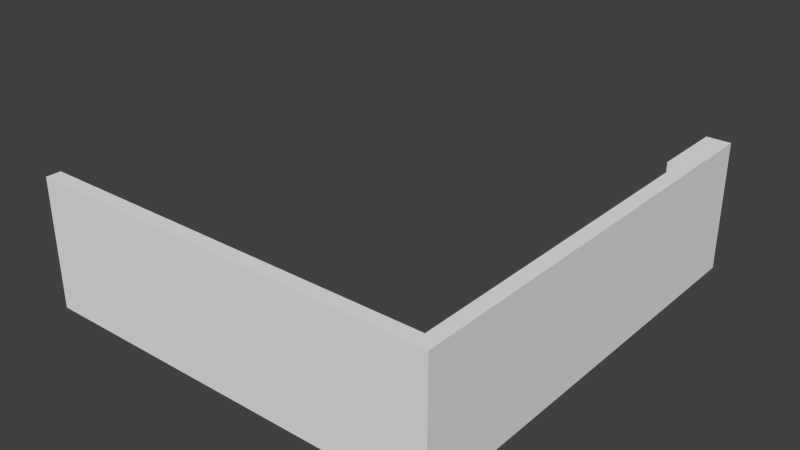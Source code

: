 # Source: ComputingRoom.blend  (saved by Blender 2.69.0; exported with 4.5.12 LTS)
import bpy
from mathutils import Matrix  # noqa: F401  (used for matrix-valued properties, if any)

bpy.ops.wm.read_factory_settings(use_empty=True)
scene = bpy.context.scene
scene.name = 'Scene'

# ---- collections
col_collection_1 = bpy.data.collections.new('Collection 1'); scene.collection.children.link(col_collection_1)

# ---- materials (node trees are filled in below, after node groups)
mat_material = bpy.data.materials.new('Material')
mat_material.alpha_threshold = 0.0
mat_material.use_transparent_shadow = False
mat_material.roughness = 0.5
mat_material.line_color = (0.0, 0.0, 0.0, 1.0)

# ---- material node trees

# ---- world
world_world = bpy.data.worlds.new('World'); scene.world = world_world
world_world.color = (0.05088, 0.05088, 0.05088)
world_world.use_sun_shadow = False
world_world.sun_shadow_jitter_overblur = 0.0
world_world.cycles.sampling_method = 'MANUAL'
world_world.cycles.sample_map_resolution = 256

# ---- meshes
me_cube = bpy.data.meshes.new('Cube')
me_cube.from_pydata([(1.0, -0.9333, -1.0), (1.0, -1.0, -1.0), (-1.0, -1.0, -1.0), (-1.0, -0.9333, -1.0), (1.0, -0.9333, 1.0), (1.0, -1.0, 1.0), (-1.0, -1.0, 1.0), (-1.0, -0.9333, 1.0), (0.9292, -0.9333, -1.0), (0.9292, -0.9333, 1.0), (1.0, 0.6588, -1.0), (1.0, 0.6588, 1.0), (0.9292, 0.6588, -1.0), (1.0, 0.6588, 0.0), (0.9292, 0.6588, 1.0), (1.0, 0.6588, -1.0), (1.0, 0.6588, 1.0), (0.9292, 0.6588, -1.0), (1.0, 0.6588, 0.0), (0.9292, 0.6588, 1.0), (1.0, 1.002, -1.0), (1.0, 1.002, 1.0), (0.9292, 1.002, -1.0), (1.0, 1.002, 9.302e-07), (0.9292, 1.002, 1.0), (0.8833, 0.6588, -1.0), (0.8833, 0.6588, 1.0), (0.8833, 1.002, -1.0), (0.8833, 1.002, 1.0), (0.03919, -0.9333, -1.0), (0.9292, -0.9333, 0.0), (-1.0, -0.9333, 0.0), (0.03919, -0.9333, 1.0)], [], [(4, 9, 32, 7, 6, 5), (2, 1, 5, 6), (8, 30, 9, 14, 12), (12, 14, 19, 17), (9, 4, 11, 14), (3, 2, 6, 7, 31), (0, 8, 12, 10), (19, 24, 28, 26), (14, 11, 16, 19), (13, 10, 15, 18), (10, 12, 17, 15), (11, 13, 18, 16), (21, 23, 20, 22, 24), (19, 16, 21, 24), (18, 15, 20, 23), (15, 17, 22, 20), (16, 18, 23, 21), (25, 26, 28, 27), (22, 17, 25, 27), (24, 22, 27, 28), (17, 19, 26, 25), (4, 5, 1, 0, 10, 13, 11), (3, 31, 7, 32, 29), (0, 1, 2, 3, 29, 8), (29, 32, 9, 30, 8)])
me_cube.materials.append(mat_material)
me_cube.use_remesh_preserve_volume = False
me_cube.use_remesh_preserve_attributes = False
me_cube.use_mirror_vertex_groups = False
me_cube.update()

# ---- objects
ob_cube = bpy.data.objects.new('Cube', me_cube)

# ---- transforms, parenting, visibility, modifiers, constraints
ob_cube.location = (0.0, 0.0, 1.5)
ob_cube.scale = (4.8, 5.1, 1.5)
ob_cube.lock_rotations_4d = False
ob_cube.empty_display_type = 'ARROWS'
ob_cube.lineart.crease_threshold = 0.0

# ---- collection membership
col_collection_1.objects.link(ob_cube)

# ---- scene / render settings (as saved in the file)
scene.frame_start = 1; scene.frame_end = 250; scene.frame_set(1)
scene.render.engine = 'BLENDER_EEVEE_NEXT'
scene.render.image_settings.compression = 90
scene.render.resolution_percentage = 50
scene.render.dither_intensity = 0.0
scene.cycles.use_denoising = False
scene.cycles.samples = 10
scene.cycles.sampling_pattern = 'TABULATED_SOBOL'
scene.cycles.light_sampling_threshold = 0.0
scene.cycles.use_adaptive_sampling = False
scene.cycles.use_light_tree = False
scene.cycles.blur_glossy = 0.0
scene.cycles.volume_bounces = 1
scene.cycles.pixel_filter_type = 'GAUSSIAN'
scene.cycles.sample_clamp_indirect = 0.0
scene.view_settings.view_transform = 'Standard'
bpy.context.view_layer.update()

# ---- added for rendering (the .blend has no active camera and no usable light): camera, sun
cam_auto = bpy.data.cameras.new('AutoCamera')
cam_auto.lens = 50.0
cam_auto.sensor_width = 36.0
cam_auto.clip_end = 1000.0
ob_auto_camera = bpy.data.objects.new('AutoCamera', cam_auto)
scene.collection.objects.link(ob_auto_camera)
ob_auto_camera.location = (13.2603, -15.9073, 12.1082)
ob_auto_camera.rotation_euler = (1.09748, -7.21219e-08, 0.694738)
scene.camera = ob_auto_camera
light_auto_sun = bpy.data.lights.new('AutoSun', 'SUN')
light_auto_sun.energy = 3.0
light_auto_sun.angle = 0.0523599
ob_auto_sun = bpy.data.objects.new('AutoSun', light_auto_sun)
scene.collection.objects.link(ob_auto_sun)
ob_auto_sun.rotation_euler = (0.872665, 0.174533, 0.523599)
bpy.context.view_layer.update()
